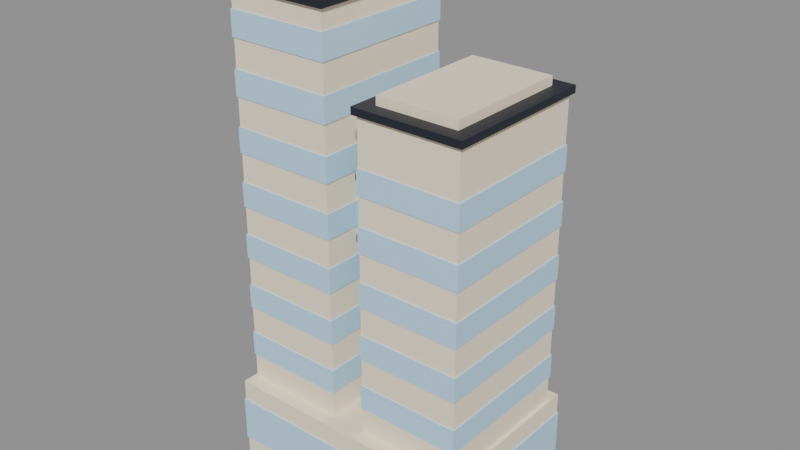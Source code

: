 # Source: skyline-twin.blend  (saved by Blender 5.3.31; exported with 4.5.12 LTS)
import bpy
from mathutils import Matrix  # noqa: F401  (used for matrix-valued properties, if any)

bpy.ops.wm.read_factory_settings(use_empty=True)
scene = bpy.context.scene
scene.name = 'Scene'

# ---- collections
col_skyline_twin = bpy.data.collections.new('skyline-twin'); scene.collection.children.link(col_skyline_twin)

# ---- materials (node trees are filled in below, after node groups)
mat_swap_wall = bpy.data.materials.new('swap_wall')
mat_swap_wall.diffuse_color = (1.0, 0.8796, 0.6724, 1.0)
mat_pal_glass = bpy.data.materials.new('pal_glass')
mat_pal_glass.diffuse_color = (0.521, 0.7913, 1.0, 1.0)
mat_pal_night = bpy.data.materials.new('pal_night')
mat_pal_night.diffuse_color = (0.0137, 0.01764, 0.02956, 1.0)
mat_pal_glow = bpy.data.materials.new('pal_glow')
mat_pal_glow.diffuse_color = (1.0, 0.8148, 0.3916, 1.0)

# ---- material node trees
mat_swap_wall.use_nodes = True; mat_swap_wall.node_tree.nodes.clear()
_N = mat_swap_wall.node_tree.nodes; _L = mat_swap_wall.node_tree.links
n0 = _N.new('ShaderNodeBsdfPrincipled'); n0.name = 'Principled BSDF'; n0.location = (-200, 100)
n0.inputs[0].default_value = (1.0, 0.8796, 0.6724, 1.0)
n0.inputs[2].default_value = 0.8
n0.inputs[10].default_value = 0.005
n1 = _N.new('ShaderNodeOutputMaterial'); n1.name = 'Material Output'; n1.location = (200, 100)
_L.new(n0.outputs[0], n1.inputs[0])
n1.is_active_output = True
mat_pal_glass.use_nodes = True; mat_pal_glass.node_tree.nodes.clear()
_N = mat_pal_glass.node_tree.nodes; _L = mat_pal_glass.node_tree.links
n0 = _N.new('ShaderNodeBsdfPrincipled'); n0.name = 'Principled BSDF'; n0.location = (-200, 100)
n0.inputs[0].default_value = (0.521, 0.7913, 1.0, 1.0)
n0.inputs[2].default_value = 0.2
n0.inputs[10].default_value = 0.005
n1 = _N.new('ShaderNodeOutputMaterial'); n1.name = 'Material Output'; n1.location = (200, 100)
_L.new(n0.outputs[0], n1.inputs[0])
n1.is_active_output = True
mat_pal_night.use_nodes = True; mat_pal_night.node_tree.nodes.clear()
_N = mat_pal_night.node_tree.nodes; _L = mat_pal_night.node_tree.links
n0 = _N.new('ShaderNodeBsdfPrincipled'); n0.name = 'Principled BSDF'; n0.location = (-200, 100)
n0.inputs[0].default_value = (0.0137, 0.01764, 0.02956, 1.0)
n0.inputs[10].default_value = 0.005
n1 = _N.new('ShaderNodeOutputMaterial'); n1.name = 'Material Output'; n1.location = (200, 100)
_L.new(n0.outputs[0], n1.inputs[0])
n1.is_active_output = True
mat_pal_glow.use_nodes = True; mat_pal_glow.node_tree.nodes.clear()
_N = mat_pal_glow.node_tree.nodes; _L = mat_pal_glow.node_tree.links
n0 = _N.new('ShaderNodeBsdfPrincipled'); n0.name = 'Principled BSDF'; n0.location = (-200, 100)
n0.inputs[0].default_value = (1.0, 0.8148, 0.3916, 1.0)
n0.inputs[10].default_value = 0.005
n1 = _N.new('ShaderNodeOutputMaterial'); n1.name = 'Material Output'; n1.location = (200, 100)
_L.new(n0.outputs[0], n1.inputs[0])
n1.is_active_output = True

# ---- meshes
me_skyline_twin = bpy.data.meshes.new('skyline-twin')
me_skyline_twin.from_pydata([(-7.0, -5.0, 0.0), (7.0, -5.0, 0.0), (-7.0, 5.0, 0.0), (7.0, 5.0, 0.0), (-7.0, -5.0, 5.0), (7.0, -5.0, 5.0), (-7.0, 5.0, 5.0), (7.0, 5.0, 5.0), (-7.06, -5.06, 1.2), (7.06, -5.06, 1.2), (-7.06, 5.06, 1.2), (7.06, 5.06, 1.2), (-7.06, -5.06, 3.8), (7.06, -5.06, 3.8), (-7.06, 5.06, 3.8), (7.06, 5.06, 3.8), (-6.8, -4.2, 5.0), (-1.0, -4.2, 5.0), (-6.8, 4.2, 5.0), (-1.0, 4.2, 5.0), (-6.8, -4.2, 27.0), (-1.0, -4.2, 27.0), (-6.8, 4.2, 27.0), (-1.0, 4.2, 27.0), (-7.0, -4.4, 27.0), (-0.8, -4.4, 27.0), (-7.0, 4.4, 27.0), (-0.8, 4.4, 27.0), (-7.0, -4.4, 27.4), (-0.8, -4.4, 27.4), (-7.0, 4.4, 27.4), (-0.8, 4.4, 27.4), (-6.2, -3.6, 27.4), (-1.6, -3.6, 27.4), (-6.2, 3.6, 27.4), (-1.6, 3.6, 27.4), (-6.2, -3.6, 27.9), (-1.6, -3.6, 27.9), (-6.2, 3.6, 27.9), (-1.6, 3.6, 27.9), (-6.86, -4.26, 6.5), (-0.94, -4.26, 6.5), (-6.86, 4.26, 6.5), (-0.94, 4.26, 6.5), (-6.86, -4.26, 7.9), (-0.94, -4.26, 7.9), (-6.86, 4.26, 7.9), (-0.94, 4.26, 7.9), (-6.86, -4.26, 9.5), (-0.94, -4.26, 9.5), (-6.86, 4.26, 9.5), (-0.94, 4.26, 9.5), (-6.86, -4.26, 10.9), (-0.94, -4.26, 10.9), (-6.86, 4.26, 10.9), (-0.94, 4.26, 10.9), (-6.86, -4.26, 12.5), (-0.94, -4.26, 12.5), (-6.86, 4.26, 12.5), (-0.94, 4.26, 12.5), (-6.86, -4.26, 13.9), (-0.94, -4.26, 13.9), (-6.86, 4.26, 13.9), (-0.94, 4.26, 13.9), (-6.86, -4.26, 15.5), (-0.94, -4.26, 15.5), (-6.86, 4.26, 15.5), (-0.94, 4.26, 15.5), (-6.86, -4.26, 16.9), (-0.94, -4.26, 16.9), (-6.86, 4.26, 16.9), (-0.94, 4.26, 16.9), (-6.86, -4.26, 18.5), (-0.94, -4.26, 18.5), (-6.86, 4.26, 18.5), (-0.94, 4.26, 18.5), (-6.86, -4.26, 19.9), (-0.94, -4.26, 19.9), (-6.86, 4.26, 19.9), (-0.94, 4.26, 19.9), (-6.86, -4.26, 21.5), (-0.94, -4.26, 21.5), (-6.86, 4.26, 21.5), (-0.94, 4.26, 21.5), (-6.86, -4.26, 22.9), (-0.94, -4.26, 22.9), (-6.86, 4.26, 22.9), (-0.94, 4.26, 22.9), (-6.86, -4.26, 24.5), (-0.94, -4.26, 24.5), (-6.86, 4.26, 24.5), (-0.94, 4.26, 24.5), (-6.86, -4.26, 25.9), (-0.94, -4.26, 25.9), (-6.86, 4.26, 25.9), (-0.94, 4.26, 25.9), (1.0, -4.2, 5.0), (6.8, -4.2, 5.0), (1.0, 4.2, 5.0), (6.8, 4.2, 5.0), (1.0, -4.2, 22.5), (6.8, -4.2, 22.5), (1.0, 4.2, 22.5), (6.8, 4.2, 22.5), (0.8, -4.4, 22.5), (7.0, -4.4, 22.5), (0.8, 4.4, 22.5), (7.0, 4.4, 22.5), (0.8, -4.4, 22.9), (7.0, -4.4, 22.9), (0.8, 4.4, 22.9), (7.0, 4.4, 22.9), (1.6, -3.6, 22.9), (6.2, -3.6, 22.9), (1.6, 3.6, 22.9), (6.2, 3.6, 22.9), (1.6, -3.6, 23.4), (6.2, -3.6, 23.4), (1.6, 3.6, 23.4), (6.2, 3.6, 23.4), (0.94, -4.26, 6.5), (6.86, -4.26, 6.5), (0.94, 4.26, 6.5), (6.86, 4.26, 6.5), (0.94, -4.26, 7.9), (6.86, -4.26, 7.9), (0.94, 4.26, 7.9), (6.86, 4.26, 7.9), (0.94, -4.26, 9.5), (6.86, -4.26, 9.5), (0.94, 4.26, 9.5), (6.86, 4.26, 9.5), (0.94, -4.26, 10.9), (6.86, -4.26, 10.9), (0.94, 4.26, 10.9), (6.86, 4.26, 10.9), (0.94, -4.26, 12.5), (6.86, -4.26, 12.5), (0.94, 4.26, 12.5), (6.86, 4.26, 12.5), (0.94, -4.26, 13.9), (6.86, -4.26, 13.9), (0.94, 4.26, 13.9), (6.86, 4.26, 13.9), (0.94, -4.26, 15.5), (6.86, -4.26, 15.5), (0.94, 4.26, 15.5), (6.86, 4.26, 15.5), (0.94, -4.26, 16.9), (6.86, -4.26, 16.9), (0.94, 4.26, 16.9), (6.86, 4.26, 16.9), (0.94, -4.26, 18.5), (6.86, -4.26, 18.5), (0.94, 4.26, 18.5), (6.86, 4.26, 18.5), (0.94, -4.26, 19.9), (6.86, -4.26, 19.9), (0.94, 4.26, 19.9), (6.86, 4.26, 19.9), (-1.0, -2.0, 15.0), (1.0, -2.0, 15.0), (-1.0, 2.0, 15.0), (1.0, 2.0, 15.0), (-1.0, -2.0, 18.0), (1.0, -2.0, 18.0), (-1.0, 2.0, 18.0), (1.0, 2.0, 18.0), (-1.0, -2.2, 14.6), (1.0, -2.2, 14.6), (-1.0, 2.2, 14.6), (1.0, 2.2, 14.6), (-1.0, -2.2, 15.0), (1.0, -2.2, 15.0), (-1.0, 2.2, 15.0), (1.0, 2.2, 15.0), (-1.0, -2.2, 18.0), (1.0, -2.2, 18.0), (-1.0, 2.2, 18.0), (1.0, 2.2, 18.0), (-1.0, -2.2, 18.3), (1.0, -2.2, 18.3), (-1.0, 2.2, 18.3), (1.0, 2.2, 18.3), (-3.775, -0.125, 27.9), (-3.775, 0.125, 27.9), (-4.025, 0.125, 27.9), (-4.025, -0.125, 27.9), (-3.775, -0.125, 29.7), (-3.775, 0.125, 29.7), (-4.025, 0.125, 29.7), (-4.025, -0.125, 29.7), (-4.05, -0.15, 29.7), (-3.75, -0.15, 29.7), (-4.05, 0.15, 29.7), (-3.75, 0.15, 29.7), (-4.05, -0.15, 30.0), (-3.75, -0.15, 30.0), (-4.05, 0.15, 30.0), (-3.75, 0.15, 30.0)], [], [(0, 2, 3, 1), (4, 5, 7, 6), (0, 1, 5, 4), (2, 6, 7, 3), (0, 4, 6, 2), (1, 3, 7, 5), (8, 10, 11, 9), (12, 13, 15, 14), (8, 9, 13, 12), (10, 14, 15, 11), (8, 12, 14, 10), (9, 11, 15, 13), (16, 18, 19, 17), (20, 21, 23, 22), (16, 17, 21, 20), (18, 22, 23, 19), (16, 20, 22, 18), (17, 19, 23, 21), (24, 26, 27, 25), (28, 29, 31, 30), (24, 25, 29, 28), (26, 30, 31, 27), (24, 28, 30, 26), (25, 27, 31, 29), (32, 34, 35, 33), (36, 37, 39, 38), (32, 33, 37, 36), (34, 38, 39, 35), (32, 36, 38, 34), (33, 35, 39, 37), (40, 42, 43, 41), (44, 45, 47, 46), (40, 41, 45, 44), (42, 46, 47, 43), (40, 44, 46, 42), (41, 43, 47, 45), (48, 50, 51, 49), (52, 53, 55, 54), (48, 49, 53, 52), (50, 54, 55, 51), (48, 52, 54, 50), (49, 51, 55, 53), (56, 58, 59, 57), (60, 61, 63, 62), (56, 57, 61, 60), (58, 62, 63, 59), (56, 60, 62, 58), (57, 59, 63, 61), (64, 66, 67, 65), (68, 69, 71, 70), (64, 65, 69, 68), (66, 70, 71, 67), (64, 68, 70, 66), (65, 67, 71, 69), (72, 74, 75, 73), (76, 77, 79, 78), (72, 73, 77, 76), (74, 78, 79, 75), (72, 76, 78, 74), (73, 75, 79, 77), (80, 82, 83, 81), (84, 85, 87, 86), (80, 81, 85, 84), (82, 86, 87, 83), (80, 84, 86, 82), (81, 83, 87, 85), (88, 90, 91, 89), (92, 93, 95, 94), (88, 89, 93, 92), (90, 94, 95, 91), (88, 92, 94, 90), (89, 91, 95, 93), (96, 98, 99, 97), (100, 101, 103, 102), (96, 97, 101, 100), (98, 102, 103, 99), (96, 100, 102, 98), (97, 99, 103, 101), (104, 106, 107, 105), (108, 109, 111, 110), (104, 105, 109, 108), (106, 110, 111, 107), (104, 108, 110, 106), (105, 107, 111, 109), (112, 114, 115, 113), (116, 117, 119, 118), (112, 113, 117, 116), (114, 118, 119, 115), (112, 116, 118, 114), (113, 115, 119, 117), (120, 122, 123, 121), (124, 125, 127, 126), (120, 121, 125, 124), (122, 126, 127, 123), (120, 124, 126, 122), (121, 123, 127, 125), (128, 130, 131, 129), (132, 133, 135, 134), (128, 129, 133, 132), (130, 134, 135, 131), (128, 132, 134, 130), (129, 131, 135, 133), (136, 138, 139, 137), (140, 141, 143, 142), (136, 137, 141, 140), (138, 142, 143, 139), (136, 140, 142, 138), (137, 139, 143, 141), (144, 146, 147, 145), (148, 149, 151, 150), (144, 145, 149, 148), (146, 150, 151, 147), (144, 148, 150, 146), (145, 147, 151, 149), (152, 154, 155, 153), (156, 157, 159, 158), (152, 153, 157, 156), (154, 158, 159, 155), (152, 156, 158, 154), (153, 155, 159, 157), (160, 162, 163, 161), (164, 165, 167, 166), (160, 161, 165, 164), (162, 166, 167, 163), (160, 164, 166, 162), (161, 163, 167, 165), (168, 170, 171, 169), (172, 173, 175, 174), (168, 169, 173, 172), (170, 174, 175, 171), (168, 172, 174, 170), (169, 171, 175, 173), (176, 178, 179, 177), (180, 181, 183, 182), (176, 177, 181, 180), (178, 182, 183, 179), (176, 180, 182, 178), (177, 179, 183, 181), (184, 187, 186, 185), (188, 189, 190, 191), (184, 185, 189, 188), (185, 186, 190, 189), (186, 187, 191, 190), (187, 184, 188, 191), (192, 194, 195, 193), (196, 197, 199, 198), (192, 193, 197, 196), (194, 198, 199, 195), (192, 196, 198, 194), (193, 195, 199, 197)])
me_skyline_twin.polygons.foreach_set('material_index', [0, 0, 0, 0, 0, 0, 1, 1, 1, 1, 1, 1, 0, 0, 0, 0, 0, 0, 2, 2, 2, 2, 2, 2, 0, 0, 0, 0, 0, 0, 1, 1, 1, 1, 1, 1, 1, 1, 1, 1, 1, 1, 1, 1, 1, 1, 1, 1, 1, 1, 1, 1, 1, 1, 1, 1, 1, 1, 1, 1, 1, 1, 1, 1, 1, 1, 1, 1, 1, 1, 1, 1, 0, 0, 0, 0, 0, 0, 2, 2, 2, 2, 2, 2, 0, 0, 0, 0, 0, 0, 1, 1, 1, 1, 1, 1, 1, 1, 1, 1, 1, 1, 1, 1, 1, 1, 1, 1, 1, 1, 1, 1, 1, 1, 1, 1, 1, 1, 1, 1, 1, 1, 1, 1, 1, 1, 2, 2, 2, 2, 2, 2, 2, 2, 2, 2, 2, 2, 2, 2, 2, 2, 2, 2, 3, 3, 3, 3, 3, 3])
me_skyline_twin.materials.append(mat_swap_wall)
me_skyline_twin.materials.append(mat_pal_glass)
me_skyline_twin.materials.append(mat_pal_night)
me_skyline_twin.materials.append(mat_pal_glow)
me_skyline_twin.update()
me_col_body = bpy.data.meshes.new('COL_body')
me_col_body.from_pydata([(-7.0, -5.0, 0.0), (7.0, -5.0, 0.0), (-7.0, 5.0, 0.0), (7.0, 5.0, 0.0), (-7.0, -5.0, 27.0), (7.0, -5.0, 27.0), (-7.0, 5.0, 27.0), (7.0, 5.0, 27.0)], [], [(0, 2, 3, 1), (4, 5, 7, 6), (0, 1, 5, 4), (2, 6, 7, 3), (0, 4, 6, 2), (1, 3, 7, 5)])
me_col_body.update()

# ---- objects
ob_skyline_twin = bpy.data.objects.new('skyline-twin', me_skyline_twin)
ob_door = bpy.data.objects.new('door', None)
ob_col_body = bpy.data.objects.new('COL_body', me_col_body)

# ---- transforms, parenting, visibility, modifiers, constraints
ob_skyline_twin.location = (0.0, 0.0, 0.0)
ob_door.location = (0.0, -5.0, 0.0)
ob_door.empty_display_size = 0.4
ob_col_body.location = (0.0, 0.0, 0.0)
ob_col_body.hide_render = True
ob_col_body.display_type = 'WIRE'

# ---- collection membership
col_skyline_twin.objects.link(ob_skyline_twin)
col_skyline_twin.objects.link(ob_door)
col_skyline_twin.objects.link(ob_col_body)

# ---- scene / render settings (as saved in the file)
scene.frame_start = 1; scene.frame_end = 250; scene.frame_set(1)
scene.render.engine = 'BLENDER_EEVEE_NEXT'
scene.render.bake_bias = 0.0
scene.render.bake_samples = 0
scene.render.compositor_device = 'GPU'
scene.eevee.use_volume_custom_range = False
scene.eevee.fast_gi_thickness_near = 0.1
scene.eevee.fast_gi_thickness_far = 0.0
scene.eevee.ray_tracing_options.screen_trace_thickness = 0.1
bpy.context.view_layer.update()

# ---- added for rendering (the .blend has no active camera and no usable light): camera, sun + grey world if the file has none
cam_auto = bpy.data.cameras.new('AutoCamera')
cam_auto.lens = 50.0
cam_auto.sensor_width = 36.0
cam_auto.clip_end = 1000.0
ob_auto_camera = bpy.data.objects.new('AutoCamera', cam_auto)
scene.collection.objects.link(ob_auto_camera)
ob_auto_camera.location = (32.0746, -38.4895, 40.6597)
ob_auto_camera.rotation_euler = (1.09748, -7.21219e-08, 0.694738)
scene.camera = ob_auto_camera
light_auto_sun = bpy.data.lights.new('AutoSun', 'SUN')
light_auto_sun.energy = 3.0
light_auto_sun.angle = 0.0523599
ob_auto_sun = bpy.data.objects.new('AutoSun', light_auto_sun)
scene.collection.objects.link(ob_auto_sun)
ob_auto_sun.rotation_euler = (0.872665, 0.174533, 0.523599)
if scene.world is None:
    world_auto = bpy.data.worlds.new('AutoWorld')
    world_auto.color = (0.3, 0.3, 0.3)
    scene.world = world_auto
bpy.context.view_layer.update()
